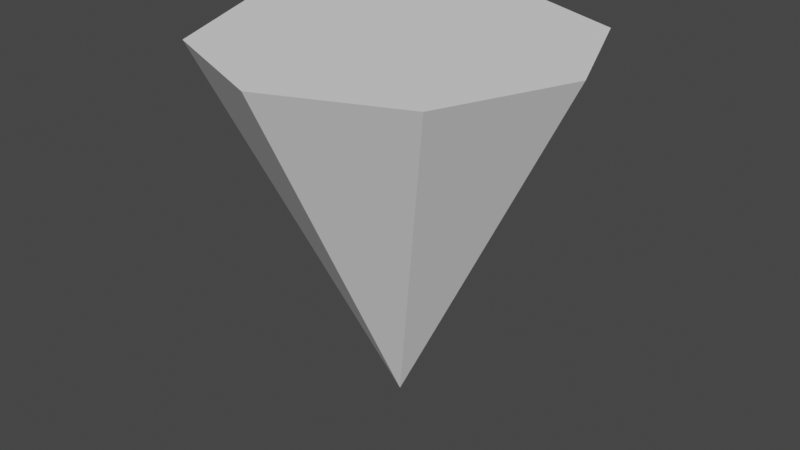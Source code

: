 # Source: coneLight.blend  (saved by Blender 3.6.11; exported with 4.5.12 LTS)
import bpy
from mathutils import Matrix  # noqa: F401  (used for matrix-valued properties, if any)

bpy.ops.wm.read_factory_settings(use_empty=True)
scene = bpy.context.scene
scene.name = 'Scene'

# ---- collections
col_collection = bpy.data.collections.new('Collection'); scene.collection.children.link(col_collection)

# ---- world
world_world = bpy.data.worlds.new('World'); scene.world = world_world
world_world.use_nodes = True; world_world.node_tree.nodes.clear()
_N = world_world.node_tree.nodes; _L = world_world.node_tree.links
n0 = _N.new('ShaderNodeOutputWorld'); n0.name = 'World Output'; n0.location = (300, 300)
n1 = _N.new('ShaderNodeBackground'); n1.name = 'Background'; n1.location = (10, 300)
n1.inputs[0].default_value = (0.05088, 0.05088, 0.05088, 1.0)
_L.new(n1.outputs[0], n0.inputs[0])
n0.is_active_output = True
world_world.color = (0.05088, 0.05088, 0.05088)
world_world.use_sun_shadow = False
world_world.sun_shadow_jitter_overblur = 0.0

# ---- meshes
me_cone_002 = bpy.data.meshes.new('Cone.002')
me_cone_002.from_pydata([(0.0, -1.0, 2.0), (0.7071, -0.7071, 2.0), (1.0, -7.153e-07, 2.0), (0.7071, 0.7071, 2.0), (0.0, 1.0, 2.0), (-0.7071, 0.7071, 2.0), (-1.0, -7.153e-07, 2.0), (-0.7071, -0.7071, 2.0), (0.0, 0.0, 0.0)], [], [(0, 8, 1), (1, 8, 2), (2, 8, 3), (3, 8, 4), (4, 8, 5), (5, 8, 6), (3, 5, 7), (6, 8, 7), (7, 8, 0), (7, 0, 1), (1, 2, 3), (3, 4, 5), (5, 6, 7), (7, 1, 3)])
_uv = me_cone_002.uv_layers.new(name='UVMap')
_uv.uv.foreach_set('vector', [0.25, 0.49, 0.25, 0.25, 0.4197, 0.4197, 0.4197, 0.4197, 0.25, 0.25, 0.49, 0.25, 0.49, 0.25, 0.25, 0.25, 0.4197, 0.08029, 0.4197, 0.08029, 0.25, 0.25, 0.25, 0.01, 0.25, 0.01, 0.25, 0.25, 0.08029, 0.08029, 0.08029, 0.08029, 0.25, 0.25, 0.01, 0.25, 0.9197, 0.08029, 0.5803, 0.08029, 0.5803, 0.4197, 0.01, 0.25, 0.25, 0.25, 0.08029, 0.4197, 0.08029, 0.4197, 0.25, 0.25, 0.25, 0.49, 0.5803, 0.4197, 0.75, 0.49, 0.9197, 0.4197, 0.9197, 0.4197, 0.99, 0.25, 0.9197, 0.08029, 0.9197, 0.08029, 0.75, 0.01, 0.5803, 0.08029, 0.5803, 0.08029, 0.51, 0.25, 0.5803, 0.4197, 0.5803, 0.4197, 0.9197, 0.4197, 0.9197, 0.08029])
me_cone_002.update()

# ---- objects
ob_conelight = bpy.data.objects.new('ConeLight', me_cone_002)

# ---- transforms, parenting, visibility, modifiers, constraints
ob_conelight.location = (0.0, 0.0, 0.0)

# ---- collection membership
col_collection.objects.link(ob_conelight)

# ---- scene / render settings (as saved in the file)
scene.frame_start = 1; scene.frame_end = 250; scene.frame_set(1)
scene.render.engine = 'BLENDER_EEVEE_NEXT'
scene.cycles.sampling_pattern = 'TABULATED_SOBOL'
scene.view_settings.view_transform = 'Filmic'
bpy.context.view_layer.update()

# ---- added for rendering (the .blend has no active camera and no usable light): camera, sun
cam_auto = bpy.data.cameras.new('AutoCamera')
cam_auto.lens = 50.0
cam_auto.sensor_width = 36.0
cam_auto.clip_end = 1000.0
ob_auto_camera = bpy.data.objects.new('AutoCamera', cam_auto)
scene.collection.objects.link(ob_auto_camera)
ob_auto_camera.location = (3.20507, -3.84609, 3.56406)
ob_auto_camera.rotation_euler = (1.09748, -7.21219e-08, 0.694738)
scene.camera = ob_auto_camera
light_auto_sun = bpy.data.lights.new('AutoSun', 'SUN')
light_auto_sun.energy = 3.0
light_auto_sun.angle = 0.0523599
ob_auto_sun = bpy.data.objects.new('AutoSun', light_auto_sun)
scene.collection.objects.link(ob_auto_sun)
ob_auto_sun.rotation_euler = (0.872665, 0.174533, 0.523599)
bpy.context.view_layer.update()
